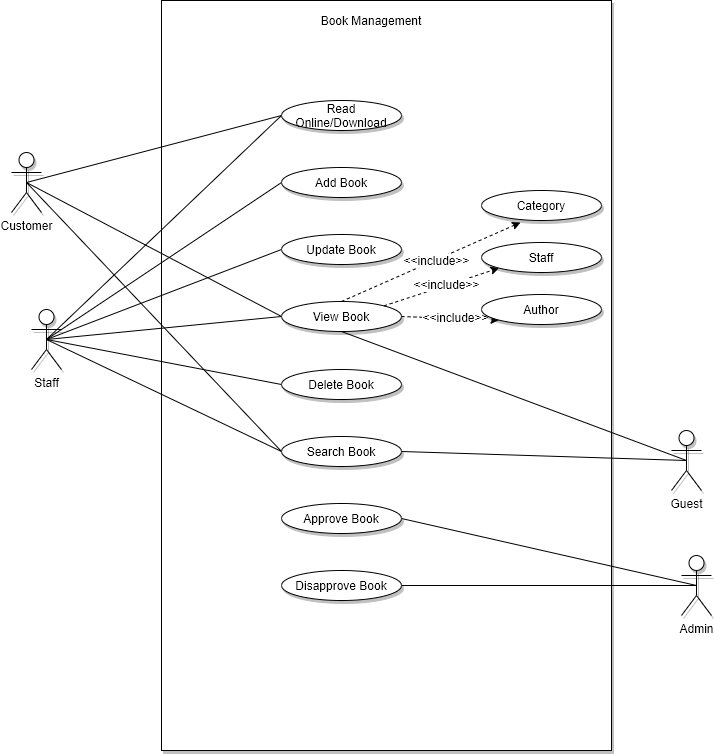

The diagram above was exported from draw.io. Its source (the exported page's mxGraphModel, read from the mxfile embedded in the PNG):
<mxGraphModel dx="770" dy="447" grid="0" gridSize="10" guides="1" tooltips="1" connect="1" arrows="1" fold="1" page="1" pageScale="1" pageWidth="850" pageHeight="1100" math="0" shadow="0">
  <root>
    <mxCell id="ZAK60_sjp54RXWGSTrKJ-0" />
    <mxCell id="ZAK60_sjp54RXWGSTrKJ-1" parent="ZAK60_sjp54RXWGSTrKJ-0" />
    <mxCell id="pwUbz01GLfuUO2wQj2s7-0" value="" style="whiteSpace=wrap;html=1;shadow=1;" parent="ZAK60_sjp54RXWGSTrKJ-1" vertex="1">
      <mxGeometry x="200" y="20" width="450" height="750" as="geometry" />
    </mxCell>
    <mxCell id="pwUbz01GLfuUO2wQj2s7-1" value="Book Management" style="text;html=1;strokeColor=none;fillColor=none;align=center;verticalAlign=middle;whiteSpace=wrap;rounded=0;shadow=1;" parent="ZAK60_sjp54RXWGSTrKJ-1" vertex="1">
      <mxGeometry x="330" y="30" width="160" height="20" as="geometry" />
    </mxCell>
    <mxCell id="pwUbz01GLfuUO2wQj2s7-46" style="edgeStyle=none;rounded=0;orthogonalLoop=1;jettySize=auto;html=1;exitX=0.5;exitY=0.5;exitDx=0;exitDy=0;exitPerimeter=0;entryX=1;entryY=0.5;entryDx=0;entryDy=0;endArrow=none;endFill=0;" parent="ZAK60_sjp54RXWGSTrKJ-1" source="pwUbz01GLfuUO2wQj2s7-3" target="pwUbz01GLfuUO2wQj2s7-23" edge="1">
      <mxGeometry relative="1" as="geometry" />
    </mxCell>
    <mxCell id="pwUbz01GLfuUO2wQj2s7-47" style="edgeStyle=none;rounded=0;orthogonalLoop=1;jettySize=auto;html=1;exitX=0.5;exitY=0.5;exitDx=0;exitDy=0;exitPerimeter=0;entryX=1;entryY=0.5;entryDx=0;entryDy=0;endArrow=none;endFill=0;" parent="ZAK60_sjp54RXWGSTrKJ-1" source="pwUbz01GLfuUO2wQj2s7-3" target="pwUbz01GLfuUO2wQj2s7-24" edge="1">
      <mxGeometry relative="1" as="geometry" />
    </mxCell>
    <mxCell id="pwUbz01GLfuUO2wQj2s7-3" value="Admin" style="shape=umlActor;verticalLabelPosition=bottom;labelBackgroundColor=#ffffff;verticalAlign=top;html=1;outlineConnect=0;shadow=1;" parent="ZAK60_sjp54RXWGSTrKJ-1" vertex="1">
      <mxGeometry x="720" y="575" width="30" height="60" as="geometry" />
    </mxCell>
    <mxCell id="pwUbz01GLfuUO2wQj2s7-42" style="edgeStyle=none;rounded=0;orthogonalLoop=1;jettySize=auto;html=1;exitX=0.5;exitY=0.5;exitDx=0;exitDy=0;exitPerimeter=0;entryX=0;entryY=0.5;entryDx=0;entryDy=0;endArrow=none;endFill=0;" parent="ZAK60_sjp54RXWGSTrKJ-1" source="pwUbz01GLfuUO2wQj2s7-5" target="pwUbz01GLfuUO2wQj2s7-13" edge="1">
      <mxGeometry relative="1" as="geometry" />
    </mxCell>
    <mxCell id="pwUbz01GLfuUO2wQj2s7-43" style="edgeStyle=none;rounded=0;orthogonalLoop=1;jettySize=auto;html=1;exitX=0.5;exitY=0.5;exitDx=0;exitDy=0;exitPerimeter=0;entryX=0;entryY=0.5;entryDx=0;entryDy=0;endArrow=none;endFill=0;" parent="ZAK60_sjp54RXWGSTrKJ-1" source="pwUbz01GLfuUO2wQj2s7-5" target="pwUbz01GLfuUO2wQj2s7-21" edge="1">
      <mxGeometry relative="1" as="geometry" />
    </mxCell>
    <mxCell id="pwUbz01GLfuUO2wQj2s7-49" style="edgeStyle=none;rounded=0;orthogonalLoop=1;jettySize=auto;html=1;exitX=0.5;exitY=0.5;exitDx=0;exitDy=0;exitPerimeter=0;entryX=0;entryY=0.5;entryDx=0;entryDy=0;endArrow=none;endFill=0;" parent="ZAK60_sjp54RXWGSTrKJ-1" source="pwUbz01GLfuUO2wQj2s7-5" target="pwUbz01GLfuUO2wQj2s7-22" edge="1">
      <mxGeometry relative="1" as="geometry" />
    </mxCell>
    <mxCell id="pwUbz01GLfuUO2wQj2s7-5" value="Customer" style="shape=umlActor;verticalLabelPosition=bottom;labelBackgroundColor=#ffffff;verticalAlign=top;html=1;outlineConnect=0;shadow=1;" parent="ZAK60_sjp54RXWGSTrKJ-1" vertex="1">
      <mxGeometry x="50" y="172" width="30" height="60" as="geometry" />
    </mxCell>
    <mxCell id="pwUbz01GLfuUO2wQj2s7-44" style="edgeStyle=none;rounded=0;orthogonalLoop=1;jettySize=auto;html=1;exitX=0.5;exitY=0.5;exitDx=0;exitDy=0;exitPerimeter=0;entryX=0.5;entryY=1;entryDx=0;entryDy=0;endArrow=none;endFill=0;" parent="ZAK60_sjp54RXWGSTrKJ-1" source="pwUbz01GLfuUO2wQj2s7-7" target="pwUbz01GLfuUO2wQj2s7-21" edge="1">
      <mxGeometry relative="1" as="geometry" />
    </mxCell>
    <mxCell id="pwUbz01GLfuUO2wQj2s7-45" style="edgeStyle=none;rounded=0;orthogonalLoop=1;jettySize=auto;html=1;exitX=0.5;exitY=0.5;exitDx=0;exitDy=0;exitPerimeter=0;entryX=1;entryY=0.5;entryDx=0;entryDy=0;endArrow=none;endFill=0;" parent="ZAK60_sjp54RXWGSTrKJ-1" source="pwUbz01GLfuUO2wQj2s7-7" target="pwUbz01GLfuUO2wQj2s7-22" edge="1">
      <mxGeometry relative="1" as="geometry" />
    </mxCell>
    <mxCell id="pwUbz01GLfuUO2wQj2s7-7" value="Guest" style="shape=umlActor;verticalLabelPosition=bottom;labelBackgroundColor=#ffffff;verticalAlign=top;html=1;outlineConnect=0;shadow=1;" parent="ZAK60_sjp54RXWGSTrKJ-1" vertex="1">
      <mxGeometry x="710" y="450" width="30" height="60" as="geometry" />
    </mxCell>
    <mxCell id="pwUbz01GLfuUO2wQj2s7-8" style="edgeStyle=none;rounded=0;orthogonalLoop=1;jettySize=auto;html=1;exitX=0.5;exitY=0.5;exitDx=0;exitDy=0;exitPerimeter=0;entryX=0;entryY=0.5;entryDx=0;entryDy=0;endArrow=none;endFill=0;" parent="ZAK60_sjp54RXWGSTrKJ-1" source="pwUbz01GLfuUO2wQj2s7-10" target="pwUbz01GLfuUO2wQj2s7-16" edge="1">
      <mxGeometry relative="1" as="geometry" />
    </mxCell>
    <mxCell id="pwUbz01GLfuUO2wQj2s7-9" style="edgeStyle=none;rounded=0;orthogonalLoop=1;jettySize=auto;html=1;exitX=0.5;exitY=0.5;exitDx=0;exitDy=0;exitPerimeter=0;entryX=0;entryY=0.5;entryDx=0;entryDy=0;endArrow=none;endFill=0;" parent="ZAK60_sjp54RXWGSTrKJ-1" source="pwUbz01GLfuUO2wQj2s7-10" target="pwUbz01GLfuUO2wQj2s7-17" edge="1">
      <mxGeometry relative="1" as="geometry" />
    </mxCell>
    <mxCell id="pwUbz01GLfuUO2wQj2s7-48" style="edgeStyle=none;rounded=0;orthogonalLoop=1;jettySize=auto;html=1;exitX=0.5;exitY=0.5;exitDx=0;exitDy=0;exitPerimeter=0;entryX=0;entryY=0.5;entryDx=0;entryDy=0;endArrow=none;endFill=0;" parent="ZAK60_sjp54RXWGSTrKJ-1" source="pwUbz01GLfuUO2wQj2s7-10" target="pwUbz01GLfuUO2wQj2s7-11" edge="1">
      <mxGeometry relative="1" as="geometry" />
    </mxCell>
    <mxCell id="pwUbz01GLfuUO2wQj2s7-50" style="edgeStyle=none;rounded=0;orthogonalLoop=1;jettySize=auto;html=1;exitX=0.5;exitY=0.5;exitDx=0;exitDy=0;exitPerimeter=0;entryX=0;entryY=0.5;entryDx=0;entryDy=0;endArrow=none;endFill=0;" parent="ZAK60_sjp54RXWGSTrKJ-1" source="pwUbz01GLfuUO2wQj2s7-10" target="pwUbz01GLfuUO2wQj2s7-22" edge="1">
      <mxGeometry relative="1" as="geometry" />
    </mxCell>
    <mxCell id="pwUbz01GLfuUO2wQj2s7-51" style="edgeStyle=none;rounded=0;orthogonalLoop=1;jettySize=auto;html=1;exitX=0.5;exitY=0.5;exitDx=0;exitDy=0;exitPerimeter=0;entryX=0;entryY=0.5;entryDx=0;entryDy=0;endArrow=none;endFill=0;" parent="ZAK60_sjp54RXWGSTrKJ-1" source="pwUbz01GLfuUO2wQj2s7-10" target="pwUbz01GLfuUO2wQj2s7-21" edge="1">
      <mxGeometry relative="1" as="geometry" />
    </mxCell>
    <mxCell id="pwUbz01GLfuUO2wQj2s7-10" value="Staff" style="shape=umlActor;verticalLabelPosition=bottom;labelBackgroundColor=#ffffff;verticalAlign=top;html=1;outlineConnect=0;shadow=1;" parent="ZAK60_sjp54RXWGSTrKJ-1" vertex="1">
      <mxGeometry x="70" y="329" width="30" height="60" as="geometry" />
    </mxCell>
    <mxCell id="pwUbz01GLfuUO2wQj2s7-11" value="Update Book" style="ellipse;whiteSpace=wrap;html=1;shadow=1;" parent="ZAK60_sjp54RXWGSTrKJ-1" vertex="1">
      <mxGeometry x="320" y="254" width="120" height="30" as="geometry" />
    </mxCell>
    <mxCell id="pwUbz01GLfuUO2wQj2s7-12" style="edgeStyle=none;rounded=0;orthogonalLoop=1;jettySize=auto;html=1;exitX=0;exitY=0.5;exitDx=0;exitDy=0;entryX=0.5;entryY=0.5;entryDx=0;entryDy=0;entryPerimeter=0;endArrow=none;endFill=0;" parent="ZAK60_sjp54RXWGSTrKJ-1" source="pwUbz01GLfuUO2wQj2s7-13" target="pwUbz01GLfuUO2wQj2s7-10" edge="1">
      <mxGeometry relative="1" as="geometry" />
    </mxCell>
    <mxCell id="pwUbz01GLfuUO2wQj2s7-13" value="Read Online/Download" style="ellipse;whiteSpace=wrap;html=1;shadow=1;" parent="ZAK60_sjp54RXWGSTrKJ-1" vertex="1">
      <mxGeometry x="320" y="120" width="120" height="30" as="geometry" />
    </mxCell>
    <mxCell id="pwUbz01GLfuUO2wQj2s7-16" value="Add Book" style="ellipse;whiteSpace=wrap;html=1;shadow=1;" parent="ZAK60_sjp54RXWGSTrKJ-1" vertex="1">
      <mxGeometry x="320" y="187" width="120" height="30" as="geometry" />
    </mxCell>
    <mxCell id="pwUbz01GLfuUO2wQj2s7-17" value="Delete Book" style="ellipse;whiteSpace=wrap;html=1;shadow=1;" parent="ZAK60_sjp54RXWGSTrKJ-1" vertex="1">
      <mxGeometry x="320" y="389" width="120" height="30" as="geometry" />
    </mxCell>
    <mxCell id="pwUbz01GLfuUO2wQj2s7-18" value="Category" style="ellipse;whiteSpace=wrap;html=1;shadow=1;" parent="ZAK60_sjp54RXWGSTrKJ-1" vertex="1">
      <mxGeometry x="520" y="210" width="120" height="30" as="geometry" />
    </mxCell>
    <mxCell id="pwUbz01GLfuUO2wQj2s7-19" value="" style="endArrow=classic;dashed=1;html=1;entryX=0.325;entryY=1.067;entryDx=0;entryDy=0;exitX=0.5;exitY=0;exitDx=0;exitDy=0;endFill=1;entryPerimeter=0;" parent="ZAK60_sjp54RXWGSTrKJ-1" source="pwUbz01GLfuUO2wQj2s7-21" target="pwUbz01GLfuUO2wQj2s7-18" edge="1">
      <mxGeometry width="50" height="50" relative="1" as="geometry">
        <mxPoint x="410" y="320" as="sourcePoint" />
        <mxPoint x="460" y="270" as="targetPoint" />
      </mxGeometry>
    </mxCell>
    <mxCell id="pwUbz01GLfuUO2wQj2s7-20" value="&amp;lt;&amp;lt;include&amp;gt;&amp;gt;" style="text;html=1;align=center;verticalAlign=middle;resizable=0;points=[];labelBackgroundColor=#ffffff;" parent="pwUbz01GLfuUO2wQj2s7-19" vertex="1" connectable="0">
      <mxGeometry x="0.0616" y="-1" relative="1" as="geometry">
        <mxPoint x="-1" as="offset" />
      </mxGeometry>
    </mxCell>
    <mxCell id="pwUbz01GLfuUO2wQj2s7-21" value="View Book" style="ellipse;whiteSpace=wrap;html=1;shadow=1;" parent="ZAK60_sjp54RXWGSTrKJ-1" vertex="1">
      <mxGeometry x="320" y="321" width="120" height="30" as="geometry" />
    </mxCell>
    <mxCell id="pwUbz01GLfuUO2wQj2s7-22" value="Search Book" style="ellipse;whiteSpace=wrap;html=1;shadow=1;" parent="ZAK60_sjp54RXWGSTrKJ-1" vertex="1">
      <mxGeometry x="320" y="456" width="120" height="30" as="geometry" />
    </mxCell>
    <mxCell id="pwUbz01GLfuUO2wQj2s7-23" value="Approve Book" style="ellipse;whiteSpace=wrap;html=1;shadow=1;" parent="ZAK60_sjp54RXWGSTrKJ-1" vertex="1">
      <mxGeometry x="320" y="523" width="120" height="30" as="geometry" />
    </mxCell>
    <mxCell id="pwUbz01GLfuUO2wQj2s7-24" value="Disapprove Book" style="ellipse;whiteSpace=wrap;html=1;shadow=1;" parent="ZAK60_sjp54RXWGSTrKJ-1" vertex="1">
      <mxGeometry x="320" y="590" width="120" height="30" as="geometry" />
    </mxCell>
    <mxCell id="pwUbz01GLfuUO2wQj2s7-25" style="edgeStyle=none;rounded=0;orthogonalLoop=1;jettySize=auto;html=1;exitX=1;exitY=0;exitDx=0;exitDy=0;entryX=0;entryY=1;entryDx=0;entryDy=0;endArrow=classic;endFill=1;dashed=1;" parent="ZAK60_sjp54RXWGSTrKJ-1" source="pwUbz01GLfuUO2wQj2s7-21" target="pwUbz01GLfuUO2wQj2s7-27" edge="1">
      <mxGeometry relative="1" as="geometry">
        <mxPoint x="450.0000000000034" y="211.9999999999999" as="sourcePoint" />
      </mxGeometry>
    </mxCell>
    <mxCell id="pwUbz01GLfuUO2wQj2s7-26" value="&amp;lt;&amp;lt;include&amp;gt;&amp;gt;" style="text;html=1;align=center;verticalAlign=middle;resizable=0;points=[];labelBackgroundColor=#ffffff;" parent="pwUbz01GLfuUO2wQj2s7-25" vertex="1" connectable="0">
      <mxGeometry x="0.0945" y="1" relative="1" as="geometry">
        <mxPoint as="offset" />
      </mxGeometry>
    </mxCell>
    <mxCell id="pwUbz01GLfuUO2wQj2s7-27" value="Staff" style="ellipse;whiteSpace=wrap;html=1;shadow=1;" parent="ZAK60_sjp54RXWGSTrKJ-1" vertex="1">
      <mxGeometry x="520" y="262" width="120" height="30" as="geometry" />
    </mxCell>
    <mxCell id="pwUbz01GLfuUO2wQj2s7-28" style="edgeStyle=none;rounded=0;orthogonalLoop=1;jettySize=auto;html=1;exitX=1;exitY=0.5;exitDx=0;exitDy=0;entryX=0;entryY=1;entryDx=0;entryDy=0;endArrow=classic;endFill=1;dashed=1;" parent="ZAK60_sjp54RXWGSTrKJ-1" source="pwUbz01GLfuUO2wQj2s7-21" target="pwUbz01GLfuUO2wQj2s7-30" edge="1">
      <mxGeometry relative="1" as="geometry">
        <mxPoint x="460.0000000000034" y="221.9999999999999" as="sourcePoint" />
      </mxGeometry>
    </mxCell>
    <mxCell id="pwUbz01GLfuUO2wQj2s7-29" value="&amp;lt;&amp;lt;include&amp;gt;&amp;gt;" style="text;html=1;align=center;verticalAlign=middle;resizable=0;points=[];labelBackgroundColor=#ffffff;" parent="pwUbz01GLfuUO2wQj2s7-28" vertex="1" connectable="0">
      <mxGeometry x="0.0945" y="1" relative="1" as="geometry">
        <mxPoint as="offset" />
      </mxGeometry>
    </mxCell>
    <mxCell id="pwUbz01GLfuUO2wQj2s7-30" value="Author" style="ellipse;whiteSpace=wrap;html=1;shadow=1;" parent="ZAK60_sjp54RXWGSTrKJ-1" vertex="1">
      <mxGeometry x="520" y="314" width="120" height="30" as="geometry" />
    </mxCell>
  </root>
</mxGraphModel>